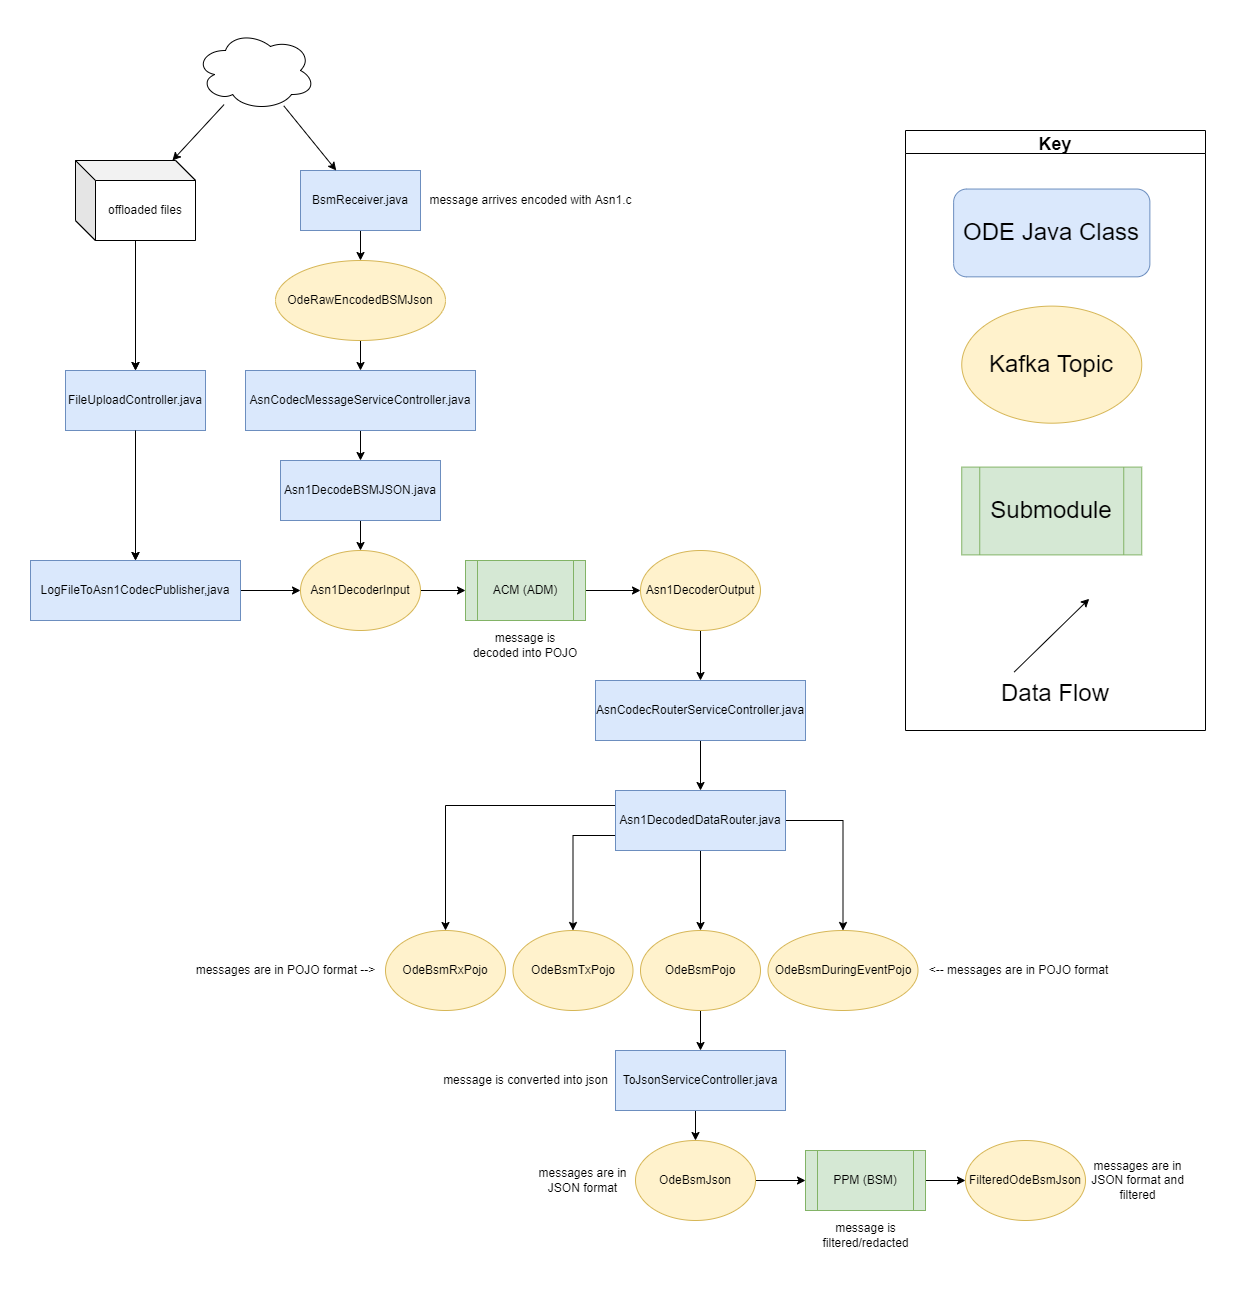

The diagram above was exported from draw.io. Its source (the exported page's mxGraphModel, read from the mxfile embedded in the PNG):
<mxGraphModel dx="2105" dy="1818" grid="1" gridSize="10" guides="1" tooltips="1" connect="1" arrows="1" fold="1" page="1" pageScale="1" pageWidth="827" pageHeight="1169" math="0" shadow="0">
  <root>
    <mxCell id="WIyWlLk6GJQsqaUBKTNV-0" />
    <mxCell id="WIyWlLk6GJQsqaUBKTNV-1" parent="WIyWlLk6GJQsqaUBKTNV-0" />
    <mxCell id="jXXAGItoZEFWX7bIlFFn-119" style="edgeStyle=orthogonalEdgeStyle;rounded=0;orthogonalLoop=1;jettySize=auto;html=1;labelBackgroundColor=none;fontSize=18;" parent="WIyWlLk6GJQsqaUBKTNV-1" source="8ujiRsxlkH-QBAE6qNTh-2" target="8ujiRsxlkH-QBAE6qNTh-22" edge="1">
      <mxGeometry relative="1" as="geometry" />
    </mxCell>
    <mxCell id="Ys6ZrjkEw98oZ9NDUKdI-1" style="edgeStyle=orthogonalEdgeStyle;rounded=0;orthogonalLoop=1;jettySize=auto;html=1;exitX=0;exitY=0.25;exitDx=0;exitDy=0;" parent="WIyWlLk6GJQsqaUBKTNV-1" source="8ujiRsxlkH-QBAE6qNTh-2" target="8ujiRsxlkH-QBAE6qNTh-20" edge="1">
      <mxGeometry relative="1" as="geometry" />
    </mxCell>
    <mxCell id="Ys6ZrjkEw98oZ9NDUKdI-2" style="edgeStyle=orthogonalEdgeStyle;rounded=0;orthogonalLoop=1;jettySize=auto;html=1;exitX=0;exitY=0.75;exitDx=0;exitDy=0;" parent="WIyWlLk6GJQsqaUBKTNV-1" source="8ujiRsxlkH-QBAE6qNTh-2" target="8ujiRsxlkH-QBAE6qNTh-21" edge="1">
      <mxGeometry relative="1" as="geometry" />
    </mxCell>
    <mxCell id="Ys6ZrjkEw98oZ9NDUKdI-4" style="edgeStyle=orthogonalEdgeStyle;rounded=0;orthogonalLoop=1;jettySize=auto;html=1;exitX=1;exitY=0.5;exitDx=0;exitDy=0;" parent="WIyWlLk6GJQsqaUBKTNV-1" source="8ujiRsxlkH-QBAE6qNTh-2" target="8ujiRsxlkH-QBAE6qNTh-18" edge="1">
      <mxGeometry relative="1" as="geometry" />
    </mxCell>
    <mxCell id="8ujiRsxlkH-QBAE6qNTh-2" value="Asn1DecodedDataRouter.java" style="rounded=0;whiteSpace=wrap;html=1;fillColor=#dae8fc;strokeColor=#6c8ebf;" parent="WIyWlLk6GJQsqaUBKTNV-1" vertex="1">
      <mxGeometry x="-230" y="-200" width="170" height="60" as="geometry" />
    </mxCell>
    <mxCell id="8ujiRsxlkH-QBAE6qNTh-18" value="OdeBsmDuringEventPojo" style="ellipse;whiteSpace=wrap;html=1;fillColor=#fff2cc;strokeColor=#d6b656;" parent="WIyWlLk6GJQsqaUBKTNV-1" vertex="1">
      <mxGeometry x="-77.5" y="-60" width="150" height="80" as="geometry" />
    </mxCell>
    <mxCell id="8ujiRsxlkH-QBAE6qNTh-20" value="OdeBsmRxPojo" style="ellipse;whiteSpace=wrap;html=1;fillColor=#fff2cc;strokeColor=#d6b656;" parent="WIyWlLk6GJQsqaUBKTNV-1" vertex="1">
      <mxGeometry x="-460" y="-60" width="120" height="80" as="geometry" />
    </mxCell>
    <mxCell id="gxxZRGfVhdAJ79STQYsQ-39" style="edgeStyle=orthogonalEdgeStyle;rounded=0;orthogonalLoop=1;jettySize=auto;html=1;entryX=0.5;entryY=0;entryDx=0;entryDy=0;" parent="WIyWlLk6GJQsqaUBKTNV-1" source="8ujiRsxlkH-QBAE6qNTh-22" target="gxxZRGfVhdAJ79STQYsQ-35" edge="1">
      <mxGeometry relative="1" as="geometry" />
    </mxCell>
    <mxCell id="8ujiRsxlkH-QBAE6qNTh-22" value="OdeBsmPojo" style="ellipse;whiteSpace=wrap;html=1;fillColor=#fff2cc;strokeColor=#d6b656;" parent="WIyWlLk6GJQsqaUBKTNV-1" vertex="1">
      <mxGeometry x="-205" y="-60" width="120" height="80" as="geometry" />
    </mxCell>
    <mxCell id="gxxZRGfVhdAJ79STQYsQ-4" style="edgeStyle=orthogonalEdgeStyle;rounded=0;orthogonalLoop=1;jettySize=auto;html=1;entryX=0.5;entryY=0;entryDx=0;entryDy=0;" parent="WIyWlLk6GJQsqaUBKTNV-1" source="gxxZRGfVhdAJ79STQYsQ-1" target="gxxZRGfVhdAJ79STQYsQ-3" edge="1">
      <mxGeometry relative="1" as="geometry" />
    </mxCell>
    <mxCell id="gxxZRGfVhdAJ79STQYsQ-1" value="BsmReceiver.java" style="rounded=0;whiteSpace=wrap;html=1;fillColor=#dae8fc;strokeColor=#6c8ebf;" parent="WIyWlLk6GJQsqaUBKTNV-1" vertex="1">
      <mxGeometry x="-545" y="-820" width="120" height="60" as="geometry" />
    </mxCell>
    <mxCell id="gxxZRGfVhdAJ79STQYsQ-10" style="edgeStyle=orthogonalEdgeStyle;rounded=0;orthogonalLoop=1;jettySize=auto;html=1;entryX=0.5;entryY=0;entryDx=0;entryDy=0;" parent="WIyWlLk6GJQsqaUBKTNV-1" source="gxxZRGfVhdAJ79STQYsQ-3" target="gxxZRGfVhdAJ79STQYsQ-9" edge="1">
      <mxGeometry relative="1" as="geometry" />
    </mxCell>
    <mxCell id="gxxZRGfVhdAJ79STQYsQ-3" value="OdeRawEncodedBSMJson" style="ellipse;whiteSpace=wrap;html=1;fillColor=#fff2cc;strokeColor=#d6b656;" parent="WIyWlLk6GJQsqaUBKTNV-1" vertex="1">
      <mxGeometry x="-570" y="-730" width="170" height="80" as="geometry" />
    </mxCell>
    <mxCell id="gxxZRGfVhdAJ79STQYsQ-20" style="edgeStyle=orthogonalEdgeStyle;rounded=0;orthogonalLoop=1;jettySize=auto;html=1;entryX=0;entryY=0.5;entryDx=0;entryDy=0;" parent="WIyWlLk6GJQsqaUBKTNV-1" source="gxxZRGfVhdAJ79STQYsQ-5" target="gxxZRGfVhdAJ79STQYsQ-19" edge="1">
      <mxGeometry relative="1" as="geometry" />
    </mxCell>
    <mxCell id="gxxZRGfVhdAJ79STQYsQ-5" value="ACM (ADM)" style="shape=process;whiteSpace=wrap;html=1;backgroundOutline=1;fillColor=#d5e8d4;strokeColor=#82b366;" parent="WIyWlLk6GJQsqaUBKTNV-1" vertex="1">
      <mxGeometry x="-380" y="-430" width="120" height="60" as="geometry" />
    </mxCell>
    <mxCell id="jXXAGItoZEFWX7bIlFFn-2" style="edgeStyle=orthogonalEdgeStyle;rounded=0;orthogonalLoop=1;jettySize=auto;html=1;entryX=0.5;entryY=0;entryDx=0;entryDy=0;exitX=0.5;exitY=1;exitDx=0;exitDy=0;" parent="WIyWlLk6GJQsqaUBKTNV-1" source="gxxZRGfVhdAJ79STQYsQ-9" target="gxxZRGfVhdAJ79STQYsQ-11" edge="1">
      <mxGeometry relative="1" as="geometry" />
    </mxCell>
    <mxCell id="gxxZRGfVhdAJ79STQYsQ-9" value="AsnCodecMessageServiceController.java" style="rounded=0;whiteSpace=wrap;html=1;fillColor=#dae8fc;strokeColor=#6c8ebf;" parent="WIyWlLk6GJQsqaUBKTNV-1" vertex="1">
      <mxGeometry x="-600" y="-620" width="230" height="60" as="geometry" />
    </mxCell>
    <mxCell id="jXXAGItoZEFWX7bIlFFn-117" style="edgeStyle=orthogonalEdgeStyle;rounded=0;orthogonalLoop=1;jettySize=auto;html=1;labelBackgroundColor=none;fontSize=18;" parent="WIyWlLk6GJQsqaUBKTNV-1" source="gxxZRGfVhdAJ79STQYsQ-11" target="gxxZRGfVhdAJ79STQYsQ-13" edge="1">
      <mxGeometry relative="1" as="geometry" />
    </mxCell>
    <mxCell id="gxxZRGfVhdAJ79STQYsQ-11" value="Asn1DecodeBSMJSON.java" style="rounded=0;whiteSpace=wrap;html=1;fillColor=#dae8fc;strokeColor=#6c8ebf;" parent="WIyWlLk6GJQsqaUBKTNV-1" vertex="1">
      <mxGeometry x="-565" y="-530" width="160" height="60" as="geometry" />
    </mxCell>
    <mxCell id="gxxZRGfVhdAJ79STQYsQ-18" style="edgeStyle=orthogonalEdgeStyle;rounded=0;orthogonalLoop=1;jettySize=auto;html=1;entryX=0;entryY=0.5;entryDx=0;entryDy=0;" parent="WIyWlLk6GJQsqaUBKTNV-1" source="gxxZRGfVhdAJ79STQYsQ-13" target="gxxZRGfVhdAJ79STQYsQ-5" edge="1">
      <mxGeometry relative="1" as="geometry" />
    </mxCell>
    <mxCell id="gxxZRGfVhdAJ79STQYsQ-13" value="Asn1DecoderInput" style="ellipse;whiteSpace=wrap;html=1;fillColor=#fff2cc;strokeColor=#d6b656;" parent="WIyWlLk6GJQsqaUBKTNV-1" vertex="1">
      <mxGeometry x="-545" y="-440" width="120" height="80" as="geometry" />
    </mxCell>
    <mxCell id="gxxZRGfVhdAJ79STQYsQ-116" style="edgeStyle=orthogonalEdgeStyle;rounded=0;orthogonalLoop=1;jettySize=auto;html=1;" parent="WIyWlLk6GJQsqaUBKTNV-1" source="gxxZRGfVhdAJ79STQYsQ-19" target="gxxZRGfVhdAJ79STQYsQ-105" edge="1">
      <mxGeometry relative="1" as="geometry" />
    </mxCell>
    <mxCell id="gxxZRGfVhdAJ79STQYsQ-19" value="Asn1DecoderOutput" style="ellipse;whiteSpace=wrap;html=1;fillColor=#fff2cc;strokeColor=#d6b656;" parent="WIyWlLk6GJQsqaUBKTNV-1" vertex="1">
      <mxGeometry x="-205" y="-440" width="120" height="80" as="geometry" />
    </mxCell>
    <mxCell id="gxxZRGfVhdAJ79STQYsQ-42" style="edgeStyle=orthogonalEdgeStyle;rounded=0;orthogonalLoop=1;jettySize=auto;html=1;entryX=0.5;entryY=0;entryDx=0;entryDy=0;exitX=0.5;exitY=1;exitDx=0;exitDy=0;" parent="WIyWlLk6GJQsqaUBKTNV-1" source="gxxZRGfVhdAJ79STQYsQ-35" target="gxxZRGfVhdAJ79STQYsQ-41" edge="1">
      <mxGeometry relative="1" as="geometry" />
    </mxCell>
    <mxCell id="gxxZRGfVhdAJ79STQYsQ-35" value="ToJsonServiceController.java" style="rounded=0;whiteSpace=wrap;html=1;fillColor=#dae8fc;strokeColor=#6c8ebf;" parent="WIyWlLk6GJQsqaUBKTNV-1" vertex="1">
      <mxGeometry x="-230" y="60" width="170" height="60" as="geometry" />
    </mxCell>
    <mxCell id="gxxZRGfVhdAJ79STQYsQ-45" style="edgeStyle=orthogonalEdgeStyle;rounded=0;orthogonalLoop=1;jettySize=auto;html=1;" parent="WIyWlLk6GJQsqaUBKTNV-1" source="gxxZRGfVhdAJ79STQYsQ-41" target="gxxZRGfVhdAJ79STQYsQ-44" edge="1">
      <mxGeometry relative="1" as="geometry" />
    </mxCell>
    <mxCell id="gxxZRGfVhdAJ79STQYsQ-41" value="OdeBsmJson" style="ellipse;whiteSpace=wrap;html=1;fillColor=#fff2cc;strokeColor=#d6b656;" parent="WIyWlLk6GJQsqaUBKTNV-1" vertex="1">
      <mxGeometry x="-210" y="150" width="120" height="80" as="geometry" />
    </mxCell>
    <mxCell id="gxxZRGfVhdAJ79STQYsQ-47" style="edgeStyle=orthogonalEdgeStyle;rounded=0;orthogonalLoop=1;jettySize=auto;html=1;entryX=0;entryY=0.5;entryDx=0;entryDy=0;" parent="WIyWlLk6GJQsqaUBKTNV-1" source="gxxZRGfVhdAJ79STQYsQ-44" target="gxxZRGfVhdAJ79STQYsQ-46" edge="1">
      <mxGeometry relative="1" as="geometry">
        <mxPoint x="150" y="190" as="targetPoint" />
      </mxGeometry>
    </mxCell>
    <mxCell id="gxxZRGfVhdAJ79STQYsQ-44" value="PPM (BSM)" style="shape=process;whiteSpace=wrap;html=1;backgroundOutline=1;fillColor=#d5e8d4;strokeColor=#82b366;" parent="WIyWlLk6GJQsqaUBKTNV-1" vertex="1">
      <mxGeometry x="-40" y="160" width="120" height="60" as="geometry" />
    </mxCell>
    <mxCell id="gxxZRGfVhdAJ79STQYsQ-46" value="FilteredOdeBsmJson" style="ellipse;whiteSpace=wrap;html=1;fillColor=#fff2cc;strokeColor=#d6b656;" parent="WIyWlLk6GJQsqaUBKTNV-1" vertex="1">
      <mxGeometry x="120" y="150" width="120" height="80" as="geometry" />
    </mxCell>
    <mxCell id="8ujiRsxlkH-QBAE6qNTh-21" value="OdeBsmTxPojo" style="ellipse;whiteSpace=wrap;html=1;fillColor=#fff2cc;strokeColor=#d6b656;" parent="WIyWlLk6GJQsqaUBKTNV-1" vertex="1">
      <mxGeometry x="-332.5" y="-60" width="120" height="80" as="geometry" />
    </mxCell>
    <mxCell id="gxxZRGfVhdAJ79STQYsQ-108" style="edgeStyle=orthogonalEdgeStyle;rounded=0;orthogonalLoop=1;jettySize=auto;html=1;entryX=0.5;entryY=0;entryDx=0;entryDy=0;exitX=0.5;exitY=1;exitDx=0;exitDy=0;" parent="WIyWlLk6GJQsqaUBKTNV-1" source="gxxZRGfVhdAJ79STQYsQ-105" target="8ujiRsxlkH-QBAE6qNTh-2" edge="1">
      <mxGeometry relative="1" as="geometry" />
    </mxCell>
    <mxCell id="gxxZRGfVhdAJ79STQYsQ-105" value="AsnCodecRouterServiceController.java" style="rounded=0;whiteSpace=wrap;html=1;fillColor=#dae8fc;strokeColor=#6c8ebf;" parent="WIyWlLk6GJQsqaUBKTNV-1" vertex="1">
      <mxGeometry x="-250" y="-310" width="210" height="60" as="geometry" />
    </mxCell>
    <mxCell id="jXXAGItoZEFWX7bIlFFn-113" value="" style="group" parent="WIyWlLk6GJQsqaUBKTNV-1" vertex="1" connectable="0">
      <mxGeometry x="60" y="-860" width="300" height="600" as="geometry" />
    </mxCell>
    <mxCell id="jXXAGItoZEFWX7bIlFFn-104" value="&lt;font style=&quot;font-size: 24px&quot;&gt;Submodule&lt;/font&gt;" style="shape=process;whiteSpace=wrap;html=1;backgroundOutline=1;fillColor=#d5e8d4;strokeColor=#82b366;labelBackgroundColor=none;" parent="jXXAGItoZEFWX7bIlFFn-113" vertex="1">
      <mxGeometry x="56.25" y="336.5853658536585" width="180" height="87.80487804878048" as="geometry" />
    </mxCell>
    <mxCell id="jXXAGItoZEFWX7bIlFFn-109" value="Key" style="swimlane;labelBackgroundColor=none;fontSize=18;" parent="jXXAGItoZEFWX7bIlFFn-113" vertex="1">
      <mxGeometry width="299.99999999999994" height="600" as="geometry" />
    </mxCell>
    <mxCell id="jXXAGItoZEFWX7bIlFFn-111" value="&lt;font style=&quot;font-size: 24px&quot;&gt;Data Flow&lt;/font&gt;" style="text;html=1;strokeColor=none;fillColor=none;align=center;verticalAlign=middle;whiteSpace=wrap;rounded=0;labelBackgroundColor=none;" parent="jXXAGItoZEFWX7bIlFFn-109" vertex="1">
      <mxGeometry x="90" y="541.46" width="120" height="43.9" as="geometry" />
    </mxCell>
    <mxCell id="jXXAGItoZEFWX7bIlFFn-112" value="" style="endArrow=classic;html=1;rounded=0;labelBackgroundColor=none;" parent="jXXAGItoZEFWX7bIlFFn-109" edge="1">
      <mxGeometry width="50" height="50" relative="1" as="geometry">
        <mxPoint x="108.75" y="541.4634146341463" as="sourcePoint" />
        <mxPoint x="183.74999999999997" y="468.29268292682923" as="targetPoint" />
      </mxGeometry>
    </mxCell>
    <mxCell id="jXXAGItoZEFWX7bIlFFn-103" value="&lt;font style=&quot;font-size: 24px&quot;&gt;Kafka Topic&lt;/font&gt;" style="ellipse;whiteSpace=wrap;html=1;fillColor=#fff2cc;strokeColor=#d6b656;labelBackgroundColor=none;" parent="jXXAGItoZEFWX7bIlFFn-109" vertex="1">
      <mxGeometry x="56.25" y="175.60975609756096" width="180" height="117.07317073170731" as="geometry" />
    </mxCell>
    <mxCell id="jXXAGItoZEFWX7bIlFFn-102" value="&lt;font style=&quot;font-size: 24px&quot;&gt;ODE Java Class&lt;/font&gt;" style="rounded=1;whiteSpace=wrap;html=1;fillColor=#dae8fc;strokeColor=#6c8ebf;labelBackgroundColor=none;" parent="jXXAGItoZEFWX7bIlFFn-109" vertex="1">
      <mxGeometry x="48.13" y="58.54" width="196.25" height="87.8" as="geometry" />
    </mxCell>
    <mxCell id="jXXAGItoZEFWX7bIlFFn-125" style="rounded=0;orthogonalLoop=1;jettySize=auto;html=1;labelBackgroundColor=none;fontSize=18;" parent="WIyWlLk6GJQsqaUBKTNV-1" source="jXXAGItoZEFWX7bIlFFn-124" target="gxxZRGfVhdAJ79STQYsQ-1" edge="1">
      <mxGeometry relative="1" as="geometry" />
    </mxCell>
    <mxCell id="6v1VqQN9XycCZhG1BsOU-7" style="rounded=0;orthogonalLoop=1;jettySize=auto;html=1;" parent="WIyWlLk6GJQsqaUBKTNV-1" source="jXXAGItoZEFWX7bIlFFn-124" target="6v1VqQN9XycCZhG1BsOU-3" edge="1">
      <mxGeometry relative="1" as="geometry" />
    </mxCell>
    <mxCell id="jXXAGItoZEFWX7bIlFFn-124" value="" style="ellipse;shape=cloud;whiteSpace=wrap;html=1;labelBackgroundColor=none;fontSize=18;" parent="WIyWlLk6GJQsqaUBKTNV-1" vertex="1">
      <mxGeometry x="-650" y="-960" width="120" height="80" as="geometry" />
    </mxCell>
    <mxCell id="fSHBEm1k4UqAdWbgax0q-14" value="message arrives encoded with Asn1.c" style="text;html=1;align=center;verticalAlign=middle;resizable=0;points=[];autosize=1;strokeColor=none;fillColor=none;" parent="WIyWlLk6GJQsqaUBKTNV-1" vertex="1">
      <mxGeometry x="-425" y="-800" width="220" height="20" as="geometry" />
    </mxCell>
    <mxCell id="fSHBEm1k4UqAdWbgax0q-15" value="message is decoded into POJO" style="text;html=1;strokeColor=none;fillColor=none;align=center;verticalAlign=middle;whiteSpace=wrap;rounded=0;" parent="WIyWlLk6GJQsqaUBKTNV-1" vertex="1">
      <mxGeometry x="-375" y="-370" width="110" height="50" as="geometry" />
    </mxCell>
    <mxCell id="fSHBEm1k4UqAdWbgax0q-16" value="message is converted into json" style="text;html=1;align=center;verticalAlign=middle;resizable=0;points=[];autosize=1;strokeColor=none;fillColor=none;" parent="WIyWlLk6GJQsqaUBKTNV-1" vertex="1">
      <mxGeometry x="-410" y="80" width="180" height="20" as="geometry" />
    </mxCell>
    <mxCell id="fSHBEm1k4UqAdWbgax0q-17" value="message is filtered/redacted" style="text;html=1;strokeColor=none;fillColor=none;align=center;verticalAlign=middle;whiteSpace=wrap;rounded=0;" parent="WIyWlLk6GJQsqaUBKTNV-1" vertex="1">
      <mxGeometry x="-32.5" y="220" width="105" height="50" as="geometry" />
    </mxCell>
    <mxCell id="vuepou-b3sqZaG1YYVKJ-2" value="messages are in JSON format and filtered" style="text;html=1;strokeColor=none;fillColor=none;align=center;verticalAlign=middle;whiteSpace=wrap;rounded=0;" parent="WIyWlLk6GJQsqaUBKTNV-1" vertex="1">
      <mxGeometry x="240" y="165" width="105" height="50" as="geometry" />
    </mxCell>
    <mxCell id="vuepou-b3sqZaG1YYVKJ-3" value="messages are in JSON format" style="text;html=1;strokeColor=none;fillColor=none;align=center;verticalAlign=middle;whiteSpace=wrap;rounded=0;" parent="WIyWlLk6GJQsqaUBKTNV-1" vertex="1">
      <mxGeometry x="-315" y="165" width="105" height="50" as="geometry" />
    </mxCell>
    <mxCell id="vuepou-b3sqZaG1YYVKJ-4" value="messages are in POJO format --&amp;gt;" style="text;html=1;align=center;verticalAlign=middle;resizable=0;points=[];autosize=1;strokeColor=none;fillColor=none;" parent="WIyWlLk6GJQsqaUBKTNV-1" vertex="1">
      <mxGeometry x="-660" y="-30" width="200" height="20" as="geometry" />
    </mxCell>
    <mxCell id="vuepou-b3sqZaG1YYVKJ-5" value="&amp;lt;-- messages are in POJO format" style="text;html=1;align=center;verticalAlign=middle;resizable=0;points=[];autosize=1;strokeColor=none;fillColor=none;" parent="WIyWlLk6GJQsqaUBKTNV-1" vertex="1">
      <mxGeometry x="72.5" y="-30" width="200" height="20" as="geometry" />
    </mxCell>
    <mxCell id="6v1VqQN9XycCZhG1BsOU-0" style="rounded=0;orthogonalLoop=1;jettySize=auto;html=1;" parent="WIyWlLk6GJQsqaUBKTNV-1" source="6v1VqQN9XycCZhG1BsOU-1" target="6v1VqQN9XycCZhG1BsOU-6" edge="1">
      <mxGeometry relative="1" as="geometry" />
    </mxCell>
    <mxCell id="6v1VqQN9XycCZhG1BsOU-1" value="FileUploadController.java" style="rounded=0;whiteSpace=wrap;html=1;fillColor=#dae8fc;strokeColor=#6c8ebf;" parent="WIyWlLk6GJQsqaUBKTNV-1" vertex="1">
      <mxGeometry x="-780" y="-620" width="140" height="60" as="geometry" />
    </mxCell>
    <mxCell id="6v1VqQN9XycCZhG1BsOU-2" style="edgeStyle=orthogonalEdgeStyle;rounded=0;orthogonalLoop=1;jettySize=auto;html=1;" parent="WIyWlLk6GJQsqaUBKTNV-1" source="6v1VqQN9XycCZhG1BsOU-3" target="6v1VqQN9XycCZhG1BsOU-1" edge="1">
      <mxGeometry relative="1" as="geometry" />
    </mxCell>
    <mxCell id="6v1VqQN9XycCZhG1BsOU-3" value="offloaded files" style="shape=cube;whiteSpace=wrap;html=1;boundedLbl=1;backgroundOutline=1;darkOpacity=0.05;darkOpacity2=0.1;" parent="WIyWlLk6GJQsqaUBKTNV-1" vertex="1">
      <mxGeometry x="-770" y="-830" width="120" height="80" as="geometry" />
    </mxCell>
    <mxCell id="6v1VqQN9XycCZhG1BsOU-8" style="edgeStyle=none;rounded=0;orthogonalLoop=1;jettySize=auto;html=1;" parent="WIyWlLk6GJQsqaUBKTNV-1" source="6v1VqQN9XycCZhG1BsOU-6" target="gxxZRGfVhdAJ79STQYsQ-13" edge="1">
      <mxGeometry relative="1" as="geometry" />
    </mxCell>
    <mxCell id="6v1VqQN9XycCZhG1BsOU-6" value="LogFileToAsn1CodecPublisher,java" style="rounded=0;whiteSpace=wrap;html=1;fillColor=#dae8fc;strokeColor=#6c8ebf;" parent="WIyWlLk6GJQsqaUBKTNV-1" vertex="1">
      <mxGeometry x="-815" y="-430" width="210" height="60" as="geometry" />
    </mxCell>
    <mxCell id="6v1VqQN9XycCZhG1BsOU-9" value="offloaded files" style="shape=cube;whiteSpace=wrap;html=1;boundedLbl=1;backgroundOutline=1;darkOpacity=0.05;darkOpacity2=0.1;" parent="WIyWlLk6GJQsqaUBKTNV-1" vertex="1">
      <mxGeometry x="-770" y="-830" width="120" height="80" as="geometry" />
    </mxCell>
    <mxCell id="6v1VqQN9XycCZhG1BsOU-10" style="edgeStyle=orthogonalEdgeStyle;rounded=0;orthogonalLoop=1;jettySize=auto;html=1;" parent="WIyWlLk6GJQsqaUBKTNV-1" source="6v1VqQN9XycCZhG1BsOU-9" target="6v1VqQN9XycCZhG1BsOU-11" edge="1">
      <mxGeometry relative="1" as="geometry" />
    </mxCell>
    <mxCell id="6v1VqQN9XycCZhG1BsOU-11" value="FileUploadController.java" style="rounded=0;whiteSpace=wrap;html=1;fillColor=#dae8fc;strokeColor=#6c8ebf;" parent="WIyWlLk6GJQsqaUBKTNV-1" vertex="1">
      <mxGeometry x="-780" y="-620" width="140" height="60" as="geometry" />
    </mxCell>
    <mxCell id="6v1VqQN9XycCZhG1BsOU-12" style="rounded=0;orthogonalLoop=1;jettySize=auto;html=1;" parent="WIyWlLk6GJQsqaUBKTNV-1" source="6v1VqQN9XycCZhG1BsOU-11" target="6v1VqQN9XycCZhG1BsOU-13" edge="1">
      <mxGeometry relative="1" as="geometry" />
    </mxCell>
    <mxCell id="6v1VqQN9XycCZhG1BsOU-13" value="LogFileToAsn1CodecPublisher,java" style="rounded=0;whiteSpace=wrap;html=1;fillColor=#dae8fc;strokeColor=#6c8ebf;" parent="WIyWlLk6GJQsqaUBKTNV-1" vertex="1">
      <mxGeometry x="-815" y="-430" width="210" height="60" as="geometry" />
    </mxCell>
  </root>
</mxGraphModel>